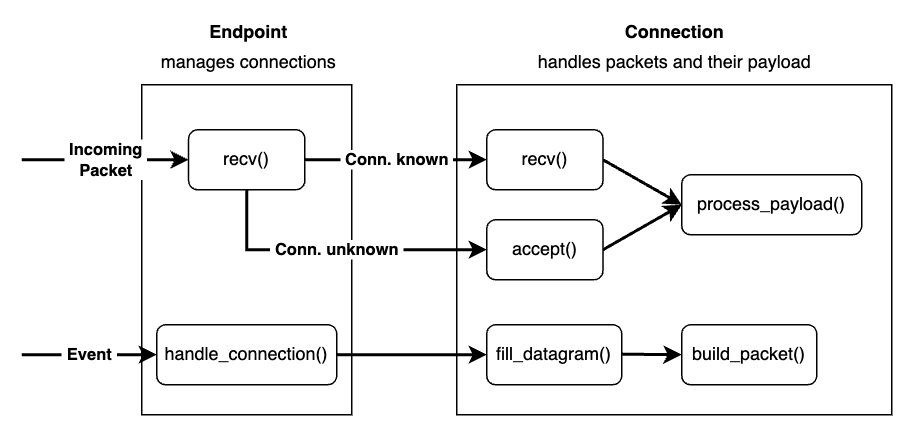

The diagram above was exported from draw.io. Its source (the exported page's mxGraphModel, read from the mxfile embedded in the PNG):
<mxGraphModel dx="891" dy="634" grid="1" gridSize="10" guides="1" tooltips="1" connect="1" arrows="1" fold="1" page="1" pageScale="1" pageWidth="827" pageHeight="1169" math="0" shadow="0">
  <root>
    <mxCell id="0" />
    <mxCell id="1" parent="0" />
    <mxCell id="F56dfix_XlugZUSDSdEG-3" value="" style="whiteSpace=wrap;html=1;" vertex="1" parent="1">
      <mxGeometry x="100" y="620" width="140" height="220" as="geometry" />
    </mxCell>
    <mxCell id="F56dfix_XlugZUSDSdEG-4" value="&lt;b&gt;Endpoint&lt;/b&gt;" style="text;html=1;align=center;verticalAlign=middle;resizable=0;points=[];autosize=1;strokeColor=none;fillColor=none;" vertex="1" parent="1">
      <mxGeometry x="131.25" y="570" width="80" height="30" as="geometry" />
    </mxCell>
    <mxCell id="F56dfix_XlugZUSDSdEG-6" value="recv()" style="rounded=1;whiteSpace=wrap;html=1;" vertex="1" parent="1">
      <mxGeometry x="131.25" y="650" width="77.5" height="40" as="geometry" />
    </mxCell>
    <mxCell id="F56dfix_XlugZUSDSdEG-7" value="" style="whiteSpace=wrap;html=1;" vertex="1" parent="1">
      <mxGeometry x="310" y="620" width="290" height="220" as="geometry" />
    </mxCell>
    <mxCell id="F56dfix_XlugZUSDSdEG-8" value="&lt;b&gt;Connection&lt;/b&gt;" style="text;html=1;align=center;verticalAlign=middle;resizable=0;points=[];autosize=1;strokeColor=none;fillColor=none;" vertex="1" parent="1">
      <mxGeometry x="410" y="570" width="90" height="30" as="geometry" />
    </mxCell>
    <mxCell id="F56dfix_XlugZUSDSdEG-2" value="&lt;b&gt;&amp;nbsp;Incoming&amp;nbsp;&lt;br&gt;Packet&lt;/b&gt;" style="endArrow=classic;html=1;rounded=0;strokeWidth=2;entryX=0;entryY=0.5;entryDx=0;entryDy=0;" edge="1" parent="1" target="F56dfix_XlugZUSDSdEG-6">
      <mxGeometry width="50" height="50" relative="1" as="geometry">
        <mxPoint x="20" y="670" as="sourcePoint" />
        <mxPoint x="274" y="560" as="targetPoint" />
        <Array as="points" />
      </mxGeometry>
    </mxCell>
    <mxCell id="F56dfix_XlugZUSDSdEG-9" value="accept()" style="rounded=1;whiteSpace=wrap;html=1;" vertex="1" parent="1">
      <mxGeometry x="330" y="710" width="77.5" height="40" as="geometry" />
    </mxCell>
    <mxCell id="F56dfix_XlugZUSDSdEG-10" value="recv()" style="rounded=1;whiteSpace=wrap;html=1;" vertex="1" parent="1">
      <mxGeometry x="330" y="650" width="77.5" height="40" as="geometry" />
    </mxCell>
    <mxCell id="F56dfix_XlugZUSDSdEG-11" value="fill_datagram()" style="rounded=1;whiteSpace=wrap;html=1;" vertex="1" parent="1">
      <mxGeometry x="330" y="780" width="90" height="40" as="geometry" />
    </mxCell>
    <mxCell id="F56dfix_XlugZUSDSdEG-12" value="handle_connection()" style="rounded=1;whiteSpace=wrap;html=1;" vertex="1" parent="1">
      <mxGeometry x="110" y="780" width="120" height="40" as="geometry" />
    </mxCell>
    <mxCell id="F56dfix_XlugZUSDSdEG-13" value="process_payload()" style="rounded=1;whiteSpace=wrap;html=1;" vertex="1" parent="1">
      <mxGeometry x="460" y="680" width="120" height="40" as="geometry" />
    </mxCell>
    <mxCell id="F56dfix_XlugZUSDSdEG-14" value="&lt;b&gt;&amp;nbsp;Event&amp;nbsp;&lt;br&gt;&lt;/b&gt;" style="endArrow=classic;html=1;rounded=0;strokeWidth=2;entryX=0;entryY=0.5;entryDx=0;entryDy=0;" edge="1" parent="1">
      <mxGeometry width="50" height="50" relative="1" as="geometry">
        <mxPoint x="20" y="800" as="sourcePoint" />
        <mxPoint x="110" y="800" as="targetPoint" />
        <Array as="points" />
      </mxGeometry>
    </mxCell>
    <mxCell id="F56dfix_XlugZUSDSdEG-15" value="&lt;b&gt;&amp;nbsp;Conn. known&amp;nbsp;&lt;/b&gt;" style="endArrow=classic;html=1;rounded=0;exitX=1;exitY=0.5;exitDx=0;exitDy=0;entryX=0;entryY=0.5;entryDx=0;entryDy=0;strokeWidth=2;" edge="1" parent="1" source="F56dfix_XlugZUSDSdEG-6" target="F56dfix_XlugZUSDSdEG-10">
      <mxGeometry width="50" height="50" relative="1" as="geometry">
        <mxPoint x="340" y="670" as="sourcePoint" />
        <mxPoint x="390" y="620" as="targetPoint" />
      </mxGeometry>
    </mxCell>
    <mxCell id="F56dfix_XlugZUSDSdEG-16" value="&lt;b&gt;&amp;nbsp;Conn. unknown&amp;nbsp;&lt;/b&gt;" style="endArrow=classic;html=1;rounded=0;exitX=0.5;exitY=1;exitDx=0;exitDy=0;entryX=0;entryY=0.5;entryDx=0;entryDy=0;strokeWidth=2;" edge="1" parent="1" source="F56dfix_XlugZUSDSdEG-6" target="F56dfix_XlugZUSDSdEG-9">
      <mxGeometry width="50" height="50" relative="1" as="geometry">
        <mxPoint x="340" y="670" as="sourcePoint" />
        <mxPoint x="280" y="730" as="targetPoint" />
        <Array as="points">
          <mxPoint x="170" y="730" />
        </Array>
      </mxGeometry>
    </mxCell>
    <mxCell id="F56dfix_XlugZUSDSdEG-17" value="" style="endArrow=classic;html=1;rounded=0;entryX=0;entryY=0.5;entryDx=0;entryDy=0;exitX=1;exitY=0.5;exitDx=0;exitDy=0;strokeWidth=2;" edge="1" parent="1" source="F56dfix_XlugZUSDSdEG-10" target="F56dfix_XlugZUSDSdEG-13">
      <mxGeometry width="50" height="50" relative="1" as="geometry">
        <mxPoint x="340" y="670" as="sourcePoint" />
        <mxPoint x="390" y="620" as="targetPoint" />
      </mxGeometry>
    </mxCell>
    <mxCell id="F56dfix_XlugZUSDSdEG-18" value="" style="endArrow=classic;html=1;rounded=0;exitX=1;exitY=0.5;exitDx=0;exitDy=0;entryX=0;entryY=0.5;entryDx=0;entryDy=0;strokeWidth=2;" edge="1" parent="1" source="F56dfix_XlugZUSDSdEG-9" target="F56dfix_XlugZUSDSdEG-13">
      <mxGeometry width="50" height="50" relative="1" as="geometry">
        <mxPoint x="340" y="670" as="sourcePoint" />
        <mxPoint x="390" y="620" as="targetPoint" />
      </mxGeometry>
    </mxCell>
    <mxCell id="F56dfix_XlugZUSDSdEG-19" value="build_packet()" style="rounded=1;whiteSpace=wrap;html=1;" vertex="1" parent="1">
      <mxGeometry x="460" y="780" width="90" height="40" as="geometry" />
    </mxCell>
    <mxCell id="F56dfix_XlugZUSDSdEG-20" value="" style="endArrow=classic;html=1;rounded=0;exitX=1;exitY=0.5;exitDx=0;exitDy=0;entryX=0;entryY=0.5;entryDx=0;entryDy=0;strokeWidth=2;" edge="1" parent="1" source="F56dfix_XlugZUSDSdEG-12" target="F56dfix_XlugZUSDSdEG-11">
      <mxGeometry width="50" height="50" relative="1" as="geometry">
        <mxPoint x="340" y="670" as="sourcePoint" />
        <mxPoint x="390" y="620" as="targetPoint" />
      </mxGeometry>
    </mxCell>
    <mxCell id="F56dfix_XlugZUSDSdEG-21" value="" style="endArrow=classic;html=1;rounded=0;exitX=1;exitY=0.5;exitDx=0;exitDy=0;strokeWidth=2;" edge="1" parent="1">
      <mxGeometry width="50" height="50" relative="1" as="geometry">
        <mxPoint x="420" y="799.6" as="sourcePoint" />
        <mxPoint x="460" y="800" as="targetPoint" />
      </mxGeometry>
    </mxCell>
    <mxCell id="F56dfix_XlugZUSDSdEG-22" value="manages connections" style="text;html=1;align=center;verticalAlign=middle;resizable=0;points=[];autosize=1;strokeColor=none;fillColor=none;" vertex="1" parent="1">
      <mxGeometry x="101.25" y="590" width="140" height="30" as="geometry" />
    </mxCell>
    <mxCell id="F56dfix_XlugZUSDSdEG-23" value="handles packets and their payload" style="text;html=1;align=center;verticalAlign=middle;resizable=0;points=[];autosize=1;strokeColor=none;fillColor=none;" vertex="1" parent="1">
      <mxGeometry x="350" y="590" width="210" height="30" as="geometry" />
    </mxCell>
  </root>
</mxGraphModel>